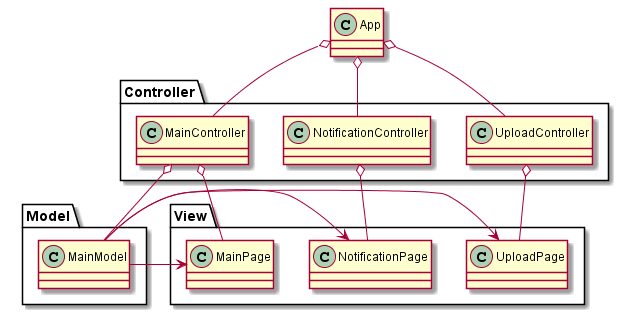

The diagram above was rendered by PlantUML. Its source (embedded in the PNG):
@startuml
class App

package Controller {
    class MainController
    class NotificationController
    class UploadController

}

App o-- MainController
App o-- NotificationController
App o-- UploadController

package Model
{
    class MainModel

}

MainController o-- MainModel

package View {
    class MainPage

    class NotificationPage

    class UploadPage

}
MainController o-- MainPage
NotificationController o-- NotificationPage
UploadController o-- UploadPage

MainModel -> MainPage
MainModel -> NotificationPage
MainModel -> UploadPage

@enduml